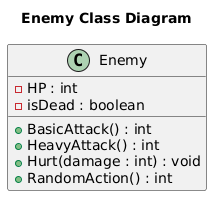

The diagram above was rendered by PlantUML. Its source (embedded in the PNG):
@startuml
title Enemy Class Diagram

class Enemy {
  - HP : int
  - isDead : boolean
  + BasicAttack() : int
  + HeavyAttack() : int
  + Hurt(damage : int) : void
  + RandomAction() : int
}
@enduml